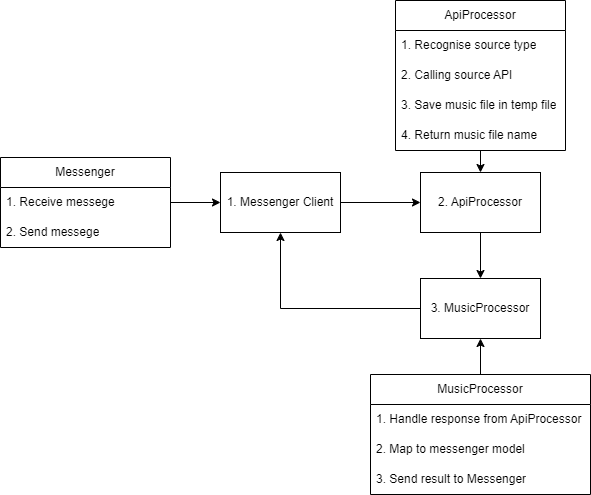

The diagram above was exported from draw.io. Its source (the exported page's mxGraphModel, read from the mxfile embedded in the PNG):
<mxGraphModel dx="1393" dy="766" grid="1" gridSize="10" guides="1" tooltips="1" connect="1" arrows="1" fold="1" page="1" pageScale="1" pageWidth="850" pageHeight="1100" math="0" shadow="0">
  <root>
    <mxCell id="0" />
    <mxCell id="1" parent="0" />
    <mxCell id="lwwa0yoYV-n9h6UPHeis-60" style="edgeStyle=orthogonalEdgeStyle;rounded=0;orthogonalLoop=1;jettySize=auto;html=1;entryX=0.5;entryY=0;entryDx=0;entryDy=0;" parent="1" source="lwwa0yoYV-n9h6UPHeis-25" target="lwwa0yoYV-n9h6UPHeis-37" edge="1">
      <mxGeometry relative="1" as="geometry" />
    </mxCell>
    <mxCell id="lwwa0yoYV-n9h6UPHeis-25" value="2. ApiProcessor" style="rounded=0;whiteSpace=wrap;html=1;" parent="1" vertex="1">
      <mxGeometry x="440" y="500" width="120" height="60" as="geometry" />
    </mxCell>
    <mxCell id="lwwa0yoYV-n9h6UPHeis-26" style="edgeStyle=orthogonalEdgeStyle;rounded=0;orthogonalLoop=1;jettySize=auto;html=1;entryX=0;entryY=0.5;entryDx=0;entryDy=0;" parent="1" source="lwwa0yoYV-n9h6UPHeis-27" target="lwwa0yoYV-n9h6UPHeis-25" edge="1">
      <mxGeometry relative="1" as="geometry" />
    </mxCell>
    <mxCell id="lwwa0yoYV-n9h6UPHeis-27" value="1. Messenger Client" style="rounded=0;whiteSpace=wrap;html=1;" parent="1" vertex="1">
      <mxGeometry x="240" y="500" width="120" height="60" as="geometry" />
    </mxCell>
    <mxCell id="lwwa0yoYV-n9h6UPHeis-37" value="3. MusicProcessor" style="rounded=0;whiteSpace=wrap;html=1;" parent="1" vertex="1">
      <mxGeometry x="440" y="606" width="120" height="60" as="geometry" />
    </mxCell>
    <mxCell id="lwwa0yoYV-n9h6UPHeis-40" value="" style="endArrow=classic;html=1;rounded=0;exitX=0;exitY=0.5;exitDx=0;exitDy=0;entryX=0.5;entryY=1;entryDx=0;entryDy=0;" parent="1" source="lwwa0yoYV-n9h6UPHeis-37" target="lwwa0yoYV-n9h6UPHeis-27" edge="1">
      <mxGeometry width="50" height="50" relative="1" as="geometry">
        <mxPoint x="310" y="636" as="sourcePoint" />
        <mxPoint x="360" y="586" as="targetPoint" />
        <Array as="points">
          <mxPoint x="300" y="636" />
        </Array>
      </mxGeometry>
    </mxCell>
    <mxCell id="lwwa0yoYV-n9h6UPHeis-54" style="edgeStyle=orthogonalEdgeStyle;rounded=0;orthogonalLoop=1;jettySize=auto;html=1;entryX=0.5;entryY=0;entryDx=0;entryDy=0;" parent="1" source="lwwa0yoYV-n9h6UPHeis-46" target="lwwa0yoYV-n9h6UPHeis-25" edge="1">
      <mxGeometry relative="1" as="geometry" />
    </mxCell>
    <mxCell id="lwwa0yoYV-n9h6UPHeis-46" value="ApiProcessor" style="swimlane;fontStyle=0;childLayout=stackLayout;horizontal=1;startSize=30;horizontalStack=0;resizeParent=1;resizeParentMax=0;resizeLast=0;collapsible=1;marginBottom=0;whiteSpace=wrap;html=1;" parent="1" vertex="1">
      <mxGeometry x="415" y="328" width="170" height="150" as="geometry" />
    </mxCell>
    <mxCell id="lwwa0yoYV-n9h6UPHeis-47" value="&lt;span style=&quot;text-align: center;&quot;&gt;1. Recognise source type&lt;/span&gt;" style="text;strokeColor=none;fillColor=none;align=left;verticalAlign=middle;spacingLeft=4;spacingRight=4;overflow=hidden;points=[[0,0.5],[1,0.5]];portConstraint=eastwest;rotatable=0;whiteSpace=wrap;html=1;" parent="lwwa0yoYV-n9h6UPHeis-46" vertex="1">
      <mxGeometry y="30" width="170" height="30" as="geometry" />
    </mxCell>
    <mxCell id="lwwa0yoYV-n9h6UPHeis-48" value="2. Calling source API" style="text;strokeColor=none;fillColor=none;align=left;verticalAlign=middle;spacingLeft=4;spacingRight=4;overflow=hidden;points=[[0,0.5],[1,0.5]];portConstraint=eastwest;rotatable=0;whiteSpace=wrap;html=1;" parent="lwwa0yoYV-n9h6UPHeis-46" vertex="1">
      <mxGeometry y="60" width="170" height="30" as="geometry" />
    </mxCell>
    <mxCell id="lwwa0yoYV-n9h6UPHeis-64" value="3. Save music file in temp file" style="text;strokeColor=none;fillColor=none;align=left;verticalAlign=middle;spacingLeft=4;spacingRight=4;overflow=hidden;points=[[0,0.5],[1,0.5]];portConstraint=eastwest;rotatable=0;whiteSpace=wrap;html=1;" parent="lwwa0yoYV-n9h6UPHeis-46" vertex="1">
      <mxGeometry y="90" width="170" height="30" as="geometry" />
    </mxCell>
    <mxCell id="lwwa0yoYV-n9h6UPHeis-49" value="4. Return music file name" style="text;strokeColor=none;fillColor=none;align=left;verticalAlign=middle;spacingLeft=4;spacingRight=4;overflow=hidden;points=[[0,0.5],[1,0.5]];portConstraint=eastwest;rotatable=0;whiteSpace=wrap;html=1;" parent="lwwa0yoYV-n9h6UPHeis-46" vertex="1">
      <mxGeometry y="120" width="170" height="30" as="geometry" />
    </mxCell>
    <mxCell id="lwwa0yoYV-n9h6UPHeis-55" style="edgeStyle=orthogonalEdgeStyle;rounded=0;orthogonalLoop=1;jettySize=auto;html=1;entryX=0;entryY=0.5;entryDx=0;entryDy=0;" parent="1" source="lwwa0yoYV-n9h6UPHeis-50" target="lwwa0yoYV-n9h6UPHeis-27" edge="1">
      <mxGeometry relative="1" as="geometry" />
    </mxCell>
    <mxCell id="lwwa0yoYV-n9h6UPHeis-50" value="Messenger" style="swimlane;fontStyle=0;childLayout=stackLayout;horizontal=1;startSize=30;horizontalStack=0;resizeParent=1;resizeParentMax=0;resizeLast=0;collapsible=1;marginBottom=0;whiteSpace=wrap;html=1;" parent="1" vertex="1">
      <mxGeometry x="20" y="485" width="170" height="90" as="geometry" />
    </mxCell>
    <mxCell id="lwwa0yoYV-n9h6UPHeis-51" value="&lt;div style=&quot;text-align: center;&quot;&gt;&lt;span style=&quot;background-color: initial;&quot;&gt;1. Receive messege&lt;/span&gt;&lt;/div&gt;" style="text;strokeColor=none;fillColor=none;align=left;verticalAlign=middle;spacingLeft=4;spacingRight=4;overflow=hidden;points=[[0,0.5],[1,0.5]];portConstraint=eastwest;rotatable=0;whiteSpace=wrap;html=1;" parent="lwwa0yoYV-n9h6UPHeis-50" vertex="1">
      <mxGeometry y="30" width="170" height="30" as="geometry" />
    </mxCell>
    <mxCell id="lwwa0yoYV-n9h6UPHeis-52" value="2. Send messege" style="text;strokeColor=none;fillColor=none;align=left;verticalAlign=middle;spacingLeft=4;spacingRight=4;overflow=hidden;points=[[0,0.5],[1,0.5]];portConstraint=eastwest;rotatable=0;whiteSpace=wrap;html=1;" parent="lwwa0yoYV-n9h6UPHeis-50" vertex="1">
      <mxGeometry y="60" width="170" height="30" as="geometry" />
    </mxCell>
    <mxCell id="lwwa0yoYV-n9h6UPHeis-63" style="edgeStyle=orthogonalEdgeStyle;rounded=0;orthogonalLoop=1;jettySize=auto;html=1;exitX=0.5;exitY=0;exitDx=0;exitDy=0;entryX=0.5;entryY=1;entryDx=0;entryDy=0;" parent="1" source="lwwa0yoYV-n9h6UPHeis-56" target="lwwa0yoYV-n9h6UPHeis-37" edge="1">
      <mxGeometry relative="1" as="geometry" />
    </mxCell>
    <mxCell id="lwwa0yoYV-n9h6UPHeis-56" value="MusicProcessor" style="swimlane;fontStyle=0;childLayout=stackLayout;horizontal=1;startSize=30;horizontalStack=0;resizeParent=1;resizeParentMax=0;resizeLast=0;collapsible=1;marginBottom=0;whiteSpace=wrap;html=1;" parent="1" vertex="1">
      <mxGeometry x="390" y="702" width="220" height="120" as="geometry" />
    </mxCell>
    <mxCell id="lwwa0yoYV-n9h6UPHeis-57" value="&lt;span style=&quot;text-align: center;&quot;&gt;1. Handle response from ApiProcessor&amp;nbsp;&lt;/span&gt;" style="text;strokeColor=none;fillColor=none;align=left;verticalAlign=middle;spacingLeft=4;spacingRight=4;overflow=hidden;points=[[0,0.5],[1,0.5]];portConstraint=eastwest;rotatable=0;whiteSpace=wrap;html=1;" parent="lwwa0yoYV-n9h6UPHeis-56" vertex="1">
      <mxGeometry y="30" width="220" height="30" as="geometry" />
    </mxCell>
    <mxCell id="lwwa0yoYV-n9h6UPHeis-58" value="2. Map to messenger model" style="text;strokeColor=none;fillColor=none;align=left;verticalAlign=middle;spacingLeft=4;spacingRight=4;overflow=hidden;points=[[0,0.5],[1,0.5]];portConstraint=eastwest;rotatable=0;whiteSpace=wrap;html=1;" parent="lwwa0yoYV-n9h6UPHeis-56" vertex="1">
      <mxGeometry y="60" width="220" height="30" as="geometry" />
    </mxCell>
    <mxCell id="lwwa0yoYV-n9h6UPHeis-62" value="3. Send result to Messenger" style="text;strokeColor=none;fillColor=none;align=left;verticalAlign=middle;spacingLeft=4;spacingRight=4;overflow=hidden;points=[[0,0.5],[1,0.5]];portConstraint=eastwest;rotatable=0;whiteSpace=wrap;html=1;" parent="lwwa0yoYV-n9h6UPHeis-56" vertex="1">
      <mxGeometry y="90" width="220" height="30" as="geometry" />
    </mxCell>
  </root>
</mxGraphModel>